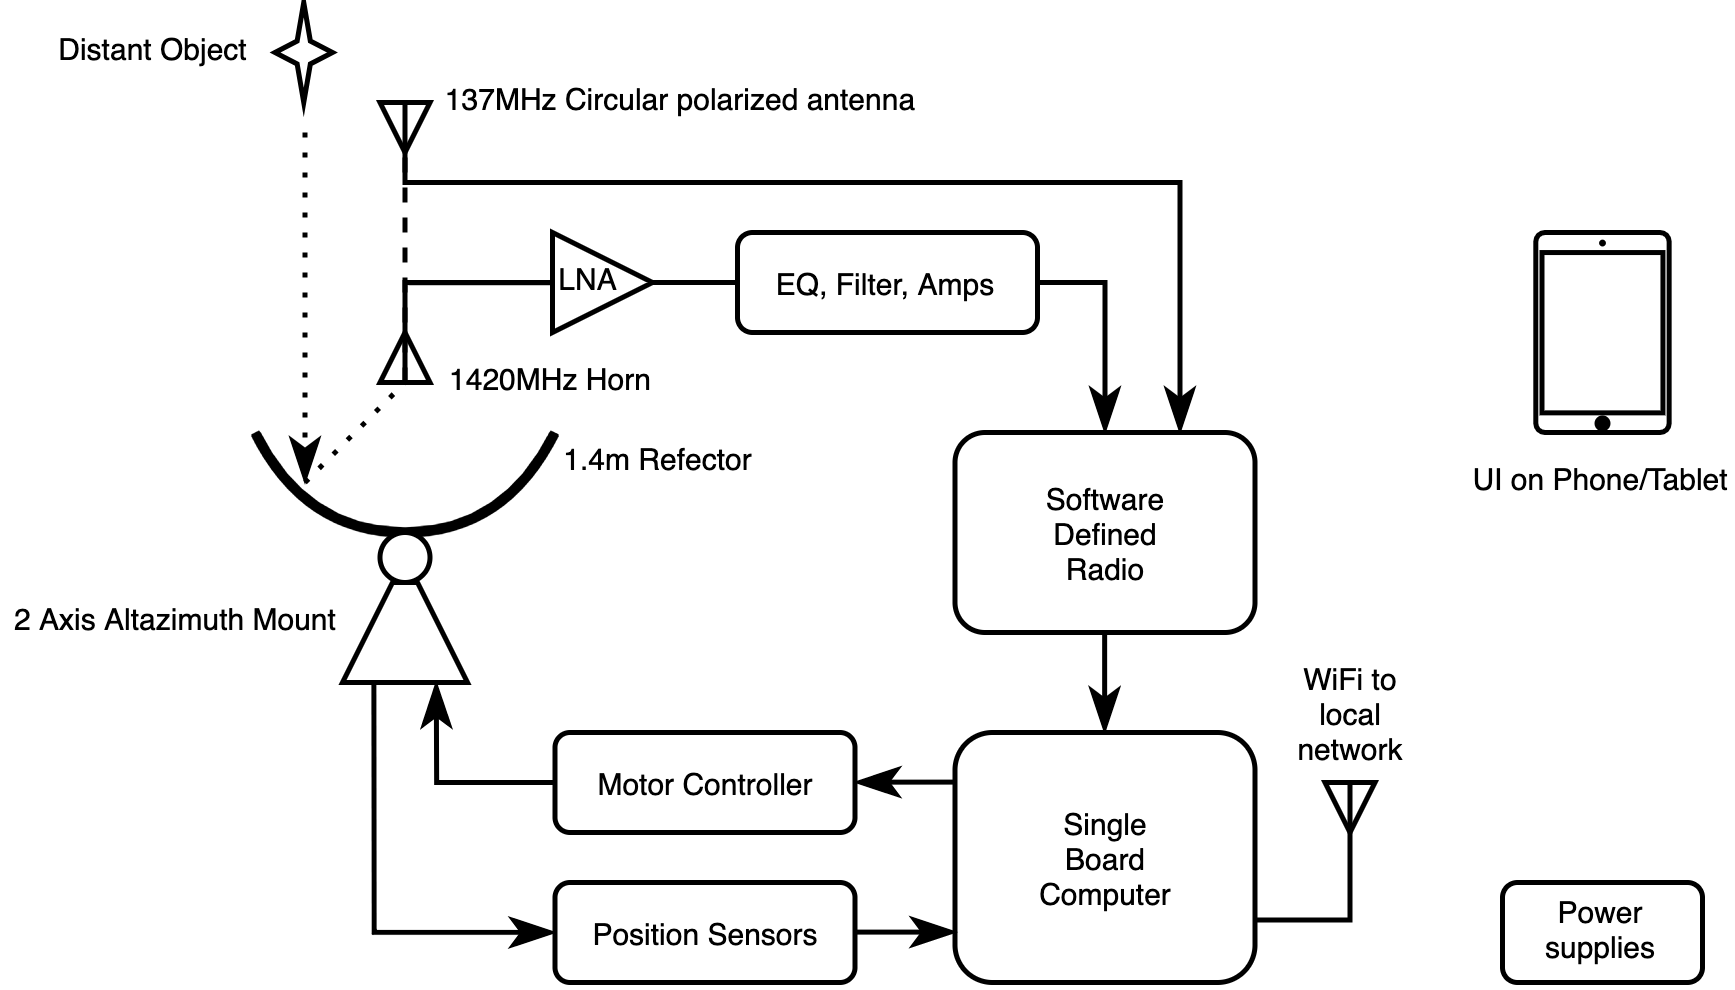

The diagram above was exported from draw.io. Its source (the exported page's mxGraphModel, read from the mxfile embedded in the PNG):
<mxGraphModel dx="788" dy="510" grid="1" gridSize="10" guides="1" tooltips="1" connect="1" arrows="1" fold="1" page="1" pageScale="1" pageWidth="413" pageHeight="291" math="0" shadow="0">
  <root>
    <mxCell id="0" />
    <mxCell id="1" parent="0" />
    <mxCell id="2" value="" style="triangle;whiteSpace=wrap;html=1;fontSize=6;strokeWidth=1;rotation=90;" vertex="1" parent="1">
      <mxGeometry x="105.5" y="54" width="10" height="10" as="geometry" />
    </mxCell>
    <mxCell id="3" value="" style="triangle;whiteSpace=wrap;html=1;fontSize=6;strokeWidth=1;rotation=-90;" vertex="1" parent="1">
      <mxGeometry x="105.5" y="100" width="10" height="10" as="geometry" />
    </mxCell>
    <mxCell id="4" style="edgeStyle=orthogonalEdgeStyle;rounded=0;orthogonalLoop=1;jettySize=auto;html=1;exitX=0;exitY=0.5;exitDx=0;exitDy=0;endArrow=classicThin;endFill=1;startArrow=none;" edge="1" source="32" parent="1">
      <mxGeometry relative="1" as="geometry">
        <mxPoint x="160" y="90" as="targetPoint" />
        <Array as="points">
          <mxPoint x="111" y="90" />
        </Array>
      </mxGeometry>
    </mxCell>
    <mxCell id="5" value="" style="triangle;whiteSpace=wrap;html=1;fontSize=6;strokeWidth=1;rotation=90;" vertex="1" parent="1">
      <mxGeometry x="294.5" y="190" width="10" height="10" as="geometry" />
    </mxCell>
    <mxCell id="6" value="" style="curved=1;endArrow=none;html=1;endFill=0;strokeWidth=2;" edge="1" parent="1">
      <mxGeometry width="50" height="50" relative="1" as="geometry">
        <mxPoint x="80.50000000000011" y="120" as="sourcePoint" />
        <mxPoint x="140.5000000000001" y="120" as="targetPoint" />
        <Array as="points">
          <mxPoint x="90.5" y="140" />
          <mxPoint x="130.5" y="140" />
        </Array>
      </mxGeometry>
    </mxCell>
    <mxCell id="7" value="" style="endArrow=classicThin;dashed=1;html=1;dashPattern=1 3;strokeWidth=1;endFill=1;" edge="1" parent="1">
      <mxGeometry width="50" height="50" relative="1" as="geometry">
        <mxPoint x="90.50000000000011" y="60" as="sourcePoint" />
        <mxPoint x="90.50000000000011" y="130" as="targetPoint" />
      </mxGeometry>
    </mxCell>
    <mxCell id="8" value="" style="endArrow=none;dashed=1;html=1;dashPattern=1 3;strokeWidth=1;" edge="1" parent="1">
      <mxGeometry width="50" height="50" relative="1" as="geometry">
        <mxPoint x="90.50000000000011" y="130" as="sourcePoint" />
        <mxPoint x="110.50000000000011" y="110" as="targetPoint" />
      </mxGeometry>
    </mxCell>
    <mxCell id="9" value="" style="verticalLabelPosition=bottom;verticalAlign=top;html=1;shape=mxgraph.basic.4_point_star_2;dx=0.77;" vertex="1" parent="1">
      <mxGeometry x="84.5" y="34" width="11.5" height="20" as="geometry" />
    </mxCell>
    <mxCell id="10" style="edgeStyle=orthogonalEdgeStyle;rounded=0;jumpSize=6;orthogonalLoop=1;jettySize=auto;html=1;exitX=0.25;exitY=1;exitDx=0;exitDy=0;fontSize=6;startArrow=none;startFill=0;endArrow=classicThin;endFill=1;sourcePerimeterSpacing=1;targetPerimeterSpacing=0;strokeWidth=1;entryX=0;entryY=0.5;entryDx=0;entryDy=0;" edge="1" source="12" target="22" parent="1">
      <mxGeometry relative="1" as="geometry">
        <mxPoint x="140.5" y="230" as="targetPoint" />
        <Array as="points">
          <mxPoint x="104.5" y="220" />
        </Array>
      </mxGeometry>
    </mxCell>
    <mxCell id="11" value="" style="ellipse;whiteSpace=wrap;html=1;aspect=fixed;" vertex="1" parent="1">
      <mxGeometry x="105.5" y="140" width="10" height="10" as="geometry" />
    </mxCell>
    <mxCell id="12" value="" style="shape=trapezoid;perimeter=trapezoidPerimeter;fixedSize=1;size=10;fontSize=8;" vertex="1" parent="1">
      <mxGeometry x="98" y="150" width="25" height="20" as="geometry" />
    </mxCell>
    <mxCell id="13" value="2 Axis Altazimuth Mount" style="text;strokeColor=none;fillColor=none;align=center;verticalAlign=middle;whiteSpace=wrap;rounded=0;fontSize=6;" vertex="1" parent="1">
      <mxGeometry x="30" y="152" width="70" height="10" as="geometry" />
    </mxCell>
    <mxCell id="14" style="edgeStyle=orthogonalEdgeStyle;rounded=0;jumpSize=6;orthogonalLoop=1;jettySize=auto;html=1;exitX=1;exitY=0.5;exitDx=0;exitDy=0;fontSize=6;targetPerimeterSpacing=0;strokeWidth=1;endArrow=classicThin;endFill=1;startArrow=none;" edge="1" source="34" parent="1">
      <mxGeometry relative="1" as="geometry">
        <mxPoint x="220.5000000000001" y="90" as="targetPoint" />
      </mxGeometry>
    </mxCell>
    <mxCell id="15" style="edgeStyle=orthogonalEdgeStyle;rounded=0;jumpSize=6;orthogonalLoop=1;jettySize=auto;html=1;exitX=1;exitY=0.5;exitDx=0;exitDy=0;entryX=0.5;entryY=0;entryDx=0;entryDy=0;fontSize=6;endArrow=classicThin;endFill=1;sourcePerimeterSpacing=1;targetPerimeterSpacing=0;strokeWidth=1;" edge="1" source="34" target="16" parent="1">
      <mxGeometry relative="1" as="geometry" />
    </mxCell>
    <mxCell id="16" value="Software&lt;br&gt;Defined&lt;br&gt;Radio" style="rounded=1;whiteSpace=wrap;html=1;fontSize=6;strokeWidth=1;" vertex="1" parent="1">
      <mxGeometry x="220.5" y="120" width="60" height="40" as="geometry" />
    </mxCell>
    <mxCell id="17" value="Single&lt;br&gt;Board&lt;br&gt;Computer" style="rounded=1;whiteSpace=wrap;html=1;fontSize=6;strokeWidth=1;verticalAlign=middle;" vertex="1" parent="1">
      <mxGeometry x="220.5" y="180" width="60" height="50" as="geometry" />
    </mxCell>
    <mxCell id="18" style="edgeStyle=orthogonalEdgeStyle;rounded=0;jumpSize=6;orthogonalLoop=1;jettySize=auto;html=1;exitX=0;exitY=0.5;exitDx=0;exitDy=0;entryX=0.75;entryY=1;entryDx=0;entryDy=0;fontSize=6;startArrow=none;startFill=0;endArrow=classicThin;endFill=1;sourcePerimeterSpacing=1;targetPerimeterSpacing=0;strokeWidth=1;" edge="1" source="19" target="12" parent="1">
      <mxGeometry relative="1" as="geometry">
        <Array as="points">
          <mxPoint x="116.5" y="190" />
        </Array>
      </mxGeometry>
    </mxCell>
    <mxCell id="19" value="Motor Controller" style="rounded=1;whiteSpace=wrap;html=1;fontSize=6;strokeWidth=1;" vertex="1" parent="1">
      <mxGeometry x="140.5" y="180" width="60" height="20" as="geometry" />
    </mxCell>
    <mxCell id="20" style="edgeStyle=orthogonalEdgeStyle;rounded=0;jumpSize=6;orthogonalLoop=1;jettySize=auto;html=1;exitX=0;exitY=0.5;exitDx=0;exitDy=0;entryX=1;entryY=0.75;entryDx=0;entryDy=0;fontSize=6;startArrow=none;startFill=0;endArrow=none;endFill=0;sourcePerimeterSpacing=1;targetPerimeterSpacing=0;strokeWidth=1;" edge="1" source="5" target="17" parent="1">
      <mxGeometry relative="1" as="geometry">
        <Array as="points">
          <mxPoint x="300" y="218" />
        </Array>
      </mxGeometry>
    </mxCell>
    <mxCell id="21" value="WiFi to&#10;local&#10;network" style="text;strokeColor=none;fillColor=none;align=center;verticalAlign=middle;whiteSpace=wrap;rounded=0;fontSize=6;" vertex="1" parent="1">
      <mxGeometry x="283.75" y="161" width="31.5" height="29" as="geometry" />
    </mxCell>
    <mxCell id="22" value="Position Sensors" style="rounded=1;whiteSpace=wrap;html=1;fontSize=6;strokeWidth=1;" vertex="1" parent="1">
      <mxGeometry x="140.5" y="210" width="60" height="20" as="geometry" />
    </mxCell>
    <mxCell id="23" value="" style="edgeStyle=orthogonalEdgeStyle;rounded=0;jumpSize=6;orthogonalLoop=1;jettySize=auto;html=1;fontSize=6;endArrow=classicThin;endFill=1;sourcePerimeterSpacing=1;targetPerimeterSpacing=0;strokeWidth=1;startArrow=none;startFill=0;" edge="1" parent="1">
      <mxGeometry relative="1" as="geometry">
        <mxPoint x="200.5000000000001" y="219.92000000000007" as="sourcePoint" />
        <mxPoint x="220.5000000000001" y="219.92000000000007" as="targetPoint" />
        <Array as="points">
          <mxPoint x="220.68" y="220" />
          <mxPoint x="220.68" y="220" />
        </Array>
      </mxGeometry>
    </mxCell>
    <mxCell id="24" value="" style="edgeStyle=orthogonalEdgeStyle;rounded=0;jumpSize=6;orthogonalLoop=1;jettySize=auto;html=1;fontSize=6;endArrow=none;endFill=0;sourcePerimeterSpacing=1;targetPerimeterSpacing=0;strokeWidth=1;startArrow=classicThin;startFill=1;" edge="1" parent="1">
      <mxGeometry relative="1" as="geometry">
        <mxPoint x="200.5000000000001" y="189.94000000000005" as="sourcePoint" />
        <mxPoint x="220.5000000000001" y="189.94000000000005" as="targetPoint" />
        <Array as="points">
          <mxPoint x="220.68" y="190.01999999999998" />
          <mxPoint x="220.68" y="190.01999999999998" />
        </Array>
      </mxGeometry>
    </mxCell>
    <mxCell id="25" style="edgeStyle=orthogonalEdgeStyle;rounded=0;jumpSize=6;orthogonalLoop=1;jettySize=auto;html=1;exitX=0.5;exitY=1;exitDx=0;exitDy=0;entryX=0.5;entryY=0;entryDx=0;entryDy=0;fontSize=6;endArrow=classicThin;endFill=1;sourcePerimeterSpacing=1;targetPerimeterSpacing=0;strokeWidth=1;" edge="1" parent="1">
      <mxGeometry relative="1" as="geometry">
        <mxPoint x="250.43000000000006" y="160" as="sourcePoint" />
        <mxPoint x="250.43000000000006" y="180" as="targetPoint" />
      </mxGeometry>
    </mxCell>
    <mxCell id="26" value="1.4m Refector" style="text;strokeColor=none;fillColor=none;align=center;verticalAlign=middle;whiteSpace=wrap;rounded=0;fontSize=6;" vertex="1" parent="1">
      <mxGeometry x="140" y="120" width="42.5" height="10" as="geometry" />
    </mxCell>
    <mxCell id="27" value="Distant Object" style="text;strokeColor=none;fillColor=none;align=center;verticalAlign=middle;whiteSpace=wrap;rounded=0;fontSize=6;" vertex="1" parent="1">
      <mxGeometry x="39" y="38" width="42.5" height="10" as="geometry" />
    </mxCell>
    <mxCell id="28" value="UI on Phone/Tablet" style="verticalLabelPosition=bottom;labelBackgroundColor=#ffffff;verticalAlign=top;shadow=0;dashed=0;strokeWidth=1;shape=mxgraph.ios7.misc.ipad7inch;fontSize=6;" vertex="1" parent="1">
      <mxGeometry x="336.66" y="80" width="26.67" height="40" as="geometry" />
    </mxCell>
    <mxCell id="29" value="Power&#10;supplies" style="rounded=1;fontSize=6;strokeWidth=1;" vertex="1" parent="1">
      <mxGeometry x="330" y="210" width="40" height="20" as="geometry" />
    </mxCell>
    <mxCell id="30" value="1420MHz Horn" style="text;strokeColor=none;fillColor=none;align=center;verticalAlign=middle;whiteSpace=wrap;rounded=0;fontSize=6;" vertex="1" parent="1">
      <mxGeometry x="116" y="104" width="47.5" height="10" as="geometry" />
    </mxCell>
    <mxCell id="31" style="edgeStyle=orthogonalEdgeStyle;rounded=0;orthogonalLoop=1;jettySize=auto;html=1;exitX=0;exitY=0.5;exitDx=0;exitDy=0;entryX=0.75;entryY=0;entryDx=0;entryDy=0;endArrow=classicThin;endFill=1;" edge="1" source="2" target="16" parent="1">
      <mxGeometry relative="1" as="geometry">
        <Array as="points">
          <mxPoint x="111" y="70" />
          <mxPoint x="266" y="70" />
        </Array>
      </mxGeometry>
    </mxCell>
    <mxCell id="32" value="LNA   " style="triangle;verticalAlign=middle;labelPosition=center;verticalLabelPosition=middle;align=center;spacing=0;fontSize=6;" vertex="1" parent="1">
      <mxGeometry x="140" y="80" width="20" height="20" as="geometry" />
    </mxCell>
    <mxCell id="33" value="" style="edgeStyle=orthogonalEdgeStyle;rounded=0;orthogonalLoop=1;jettySize=auto;html=1;exitX=0;exitY=0.5;exitDx=0;exitDy=0;endArrow=none;endFill=1;" edge="1" source="3" target="32" parent="1">
      <mxGeometry relative="1" as="geometry">
        <mxPoint x="160" y="90" as="targetPoint" />
        <mxPoint x="110.5" y="110" as="sourcePoint" />
        <Array as="points">
          <mxPoint x="111" y="90" />
        </Array>
      </mxGeometry>
    </mxCell>
    <mxCell id="34" value="EQ, Filter, Amps" style="rounded=1;whiteSpace=wrap;html=1;fontSize=6;strokeWidth=1;" vertex="1" parent="1">
      <mxGeometry x="177" y="80" width="60" height="20" as="geometry" />
    </mxCell>
    <mxCell id="35" value="" style="edgeStyle=orthogonalEdgeStyle;rounded=0;jumpSize=6;orthogonalLoop=1;jettySize=auto;html=1;exitX=1;exitY=0.5;exitDx=0;exitDy=0;fontSize=6;sourcePerimeterSpacing=1;strokeWidth=1;endArrow=none;endFill=1;" edge="1" source="32" parent="1">
      <mxGeometry relative="1" as="geometry">
        <mxPoint x="177" y="90" as="targetPoint" />
        <mxPoint x="160" y="90" as="sourcePoint" />
      </mxGeometry>
    </mxCell>
    <mxCell id="36" value="137MHz Circular polarized antenna" style="text;strokeColor=none;fillColor=none;align=center;verticalAlign=middle;whiteSpace=wrap;rounded=0;fontSize=6;" vertex="1" parent="1">
      <mxGeometry x="116.5" y="48" width="100" height="10" as="geometry" />
    </mxCell>
    <mxCell id="37" value="" style="endArrow=none;dashed=1;html=1;entryX=1;entryY=0.5;entryDx=0;entryDy=0;exitX=0;exitY=0.5;exitDx=0;exitDy=0;" edge="1" source="3" target="2" parent="1">
      <mxGeometry width="50" height="50" relative="1" as="geometry">
        <mxPoint x="120" y="90" as="sourcePoint" />
        <mxPoint x="110" y="70" as="targetPoint" />
      </mxGeometry>
    </mxCell>
  </root>
</mxGraphModel>